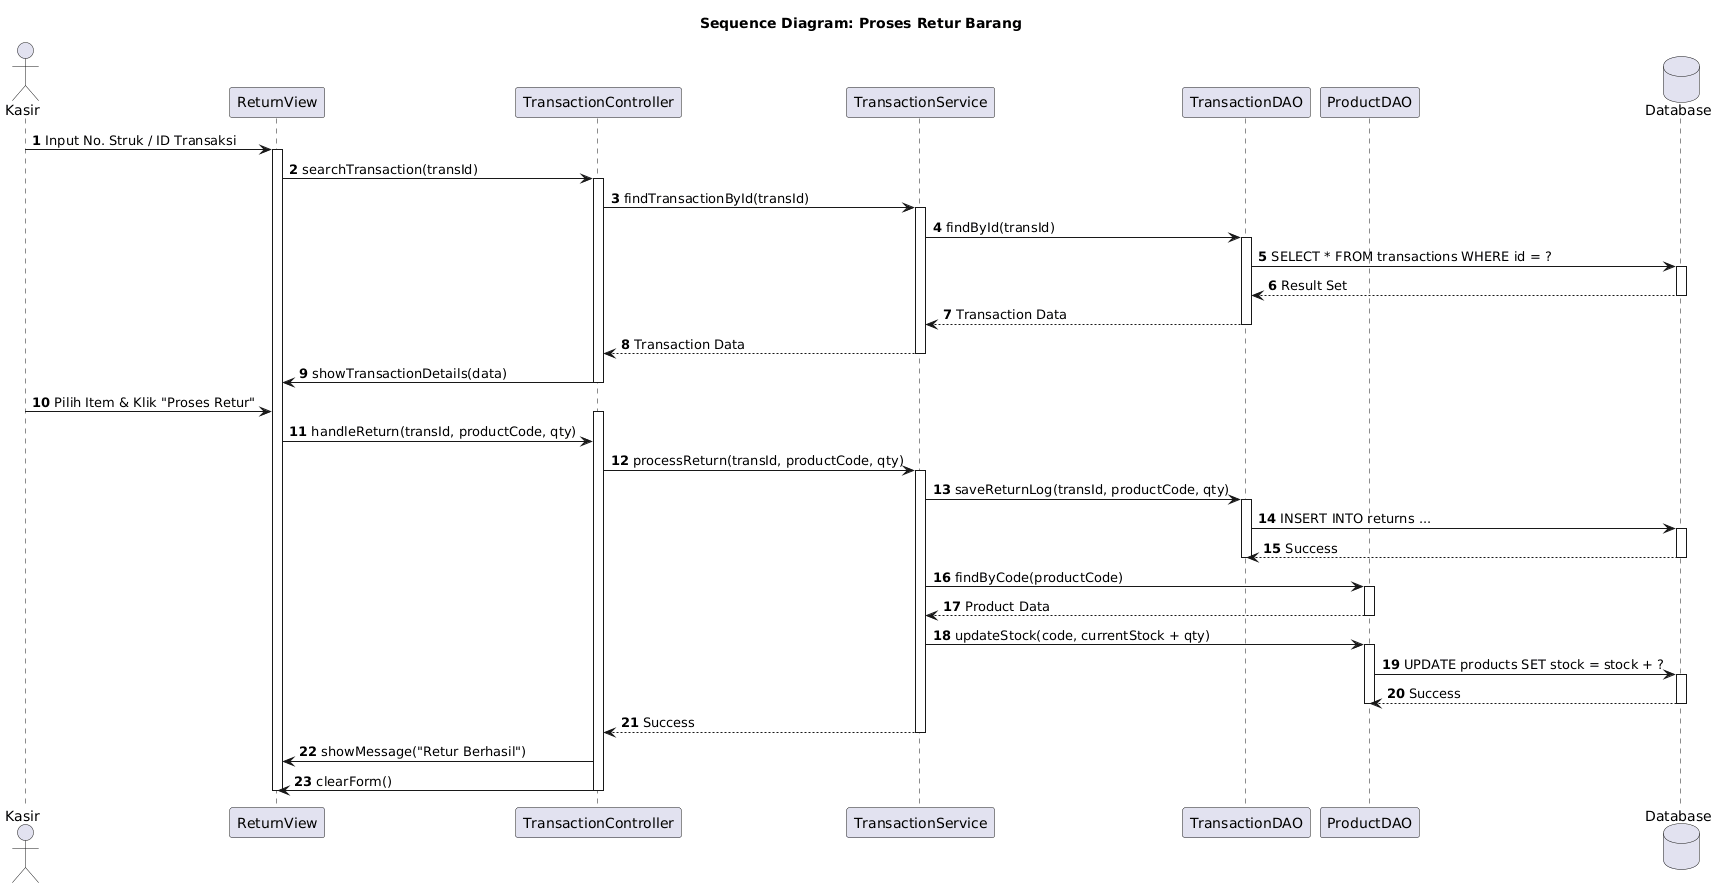

The diagram above was rendered by PlantUML. Its source (embedded in the PNG):
@startuml
autonumber
actor "Kasir" as User
participant "ReturnView" as View
participant "TransactionController" as Ctrl
participant "TransactionService" as Svc
participant "TransactionDAO" as TransDao
participant "ProductDAO" as ProdDao
database "Database" as DB

title Sequence Diagram: Proses Retur Barang

' --- STEP 1: CARI DATA TRANSAKSI ---
User -> View : Input No. Struk / ID Transaksi
activate View
View -> Ctrl : searchTransaction(transId)
activate Ctrl

    Ctrl -> Svc : findTransactionById(transId)
    activate Svc
    
    Svc -> TransDao : findById(transId)
    activate TransDao
    TransDao -> DB : SELECT * FROM transactions WHERE id = ?
    activate DB
    DB --> TransDao : Result Set
    deactivate DB
    TransDao --> Svc : Transaction Data
    deactivate TransDao
    
    Svc --> Ctrl : Transaction Data
    deactivate Svc

    Ctrl -> View : showTransactionDetails(data)
    deactivate Ctrl

' --- STEP 2: PROSES RETUR ---
User -> View : Pilih Item & Klik "Proses Retur"
activate Ctrl
View -> Ctrl : handleReturn(transId, productCode, qty)

    Ctrl -> Svc : processReturn(transId, productCode, qty)
    activate Svc
    
    ' 1. Update Status Transaksi (misal: dicatat di tabel retur)
    Svc -> TransDao : saveReturnLog(transId, productCode, qty)
    activate TransDao
    TransDao -> DB : INSERT INTO returns ...
    activate DB
    DB --> TransDao : Success
    deactivate DB
    deactivate TransDao
    
    ' 2. Kembalikan Stok Barang (Restock)
    Svc -> ProdDao : findByCode(productCode)
    activate ProdDao
    ProdDao --> Svc : Product Data
    deactivate ProdDao
    
    Svc -> ProdDao : updateStock(code, currentStock + qty)
    activate ProdDao
    ProdDao -> DB : UPDATE products SET stock = stock + ?
    activate DB
    DB --> ProdDao : Success
    deactivate DB
    deactivate ProdDao
    
    Svc --> Ctrl : Success
    deactivate Svc

    Ctrl -> View : showMessage("Retur Berhasil")
    Ctrl -> View : clearForm()

deactivate Ctrl
deactivate View
@enduml